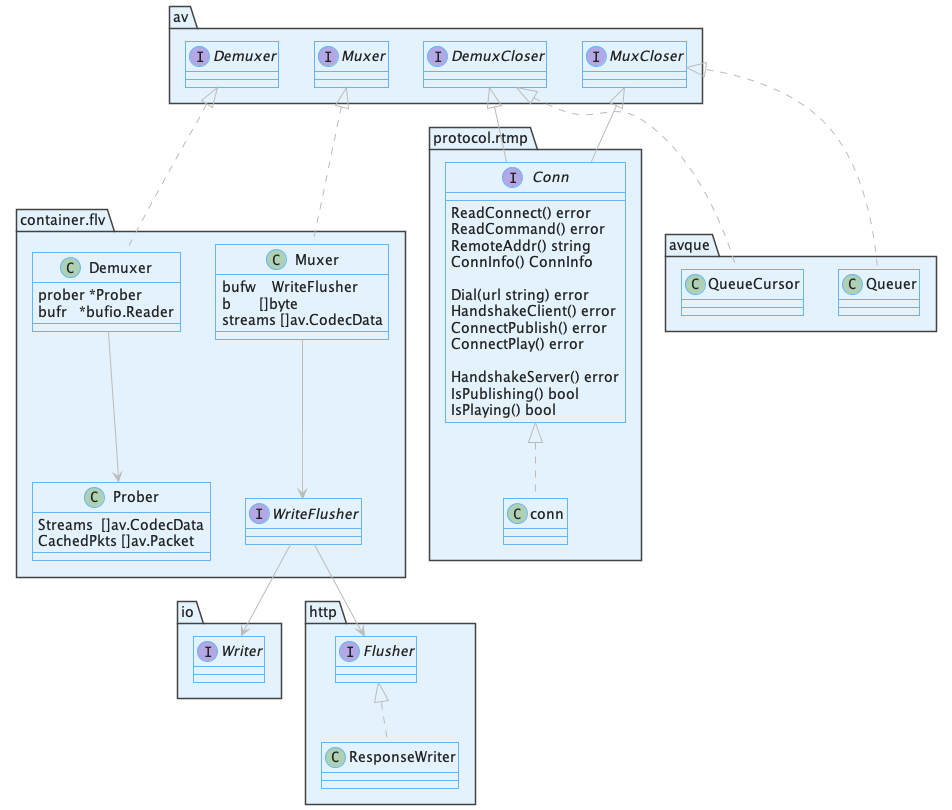

The diagram above was rendered by PlantUML. Its source (embedded in the PNG):
@startuml class-rtmpflvqueue

!include https://unpkg.com/plantuml-style-c4@latest/core.puml
' uncomment the following line and comment the first to use locally
'!include core.puml
!include https://unpkg.com/plantuml-style-c4@latest/class-diagram-helper.puml
' uncomment the following line and comment the first to use locally
'!include class-diagram-helper.puml

GREY_ARROW

interface av.Muxer {
}

interface av.Demuxer {
}

interface av.MuxCloser {
}

interface av.DemuxCloser {
}

class container.flv.Demuxer {
    prober *Prober
	bufr   *bufio.Reader
}

class container.flv.Muxer {
    bufw    WriteFlusher
	b       []byte
	streams []av.CodecData
}

interface container.flv.WriteFlusher {
}
interface io.Writer {
}
interface http.Flusher {
}

class container.flv.Prober {
    Streams  []av.CodecData
	CachedPkts []av.Packet
}

' av.MuxCloser-|>av.Muxer
' av.DemuxCloser-|>av.Demuxer

container.flv.Demuxer-->container.flv.Prober
av.Muxer<|..container.flv.Muxer
av.Demuxer<|..container.flv.Demuxer
container.flv.Muxer-->container.flv.WriteFlusher
container.flv.WriteFlusher-->http.Flusher
container.flv.WriteFlusher-->io.Writer
http.Flusher<|..http.ResponseWriter

interface protocol.rtmp.Conn {
	ReadConnect() error
	ReadCommand() error
	RemoteAddr() string
	ConnInfo() ConnInfo

    Dial(url string) error
	HandshakeClient() error
	ConnectPublish() error
	ConnectPlay() error

	HandshakeServer() error
	IsPublishing() bool
	IsPlaying() bool
}

protocol.rtmp.Conn <|.. protocol.rtmp.conn
av.MuxCloser <|-- protocol.rtmp.Conn
av.DemuxCloser <|-- protocol.rtmp.Conn

av.MuxCloser<|..avque.Queuer
av.DemuxCloser<|..avque.QueueCursor

@enduml